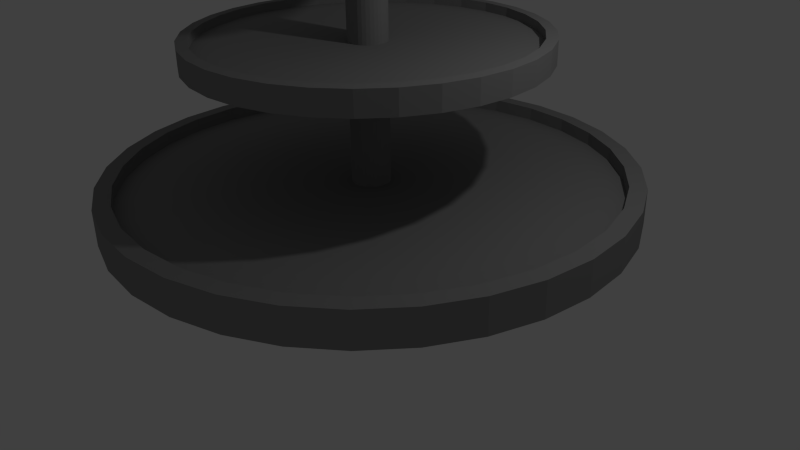 # Source: Fountain_DT_city.blend  (saved by Blender 2.70.0; exported with 4.5.12 LTS)
import bpy
from mathutils import Matrix  # noqa: F401  (used for matrix-valued properties, if any)

bpy.ops.wm.read_factory_settings(use_empty=True)
scene = bpy.context.scene
scene.name = 'Scene'

# ---- collections
col_collection_1 = bpy.data.collections.new('Collection 1'); scene.collection.children.link(col_collection_1)

# ---- materials (node trees are filled in below, after node groups)
mat_fountain = bpy.data.materials.new('fountain')
mat_fountain.alpha_threshold = 0.0
mat_fountain.use_transparent_shadow = False
mat_fountain.diffuse_color = (0.2668, 0.2668, 0.2668, 1.0)
mat_fountain.roughness = 0.5
mat_fountain.line_color = (0.0, 0.0, 0.0, 1.0)

# ---- material node trees

# ---- world
world_world = bpy.data.worlds.new('World'); scene.world = world_world
world_world.color = (0.05088, 0.05088, 0.05088)
world_world.use_sun_shadow = False
world_world.sun_shadow_jitter_overblur = 0.0
world_world.cycles.sampling_method = 'MANUAL'
world_world.cycles.sample_map_resolution = 256

# ---- cameras
cam_camera = bpy.data.cameras.new('Camera')
cam_camera.clip_end = 100.0
cam_camera.lens = 35.0
cam_camera.sensor_width = 32.0
cam_camera.sensor_height = 18.0
cam_camera.ortho_scale = 7.314
cam_camera.dof.focus_distance = 0.0
cam_camera.dof.aperture_fstop = 128.0

# ---- lights
light_lamp = bpy.data.lights.new('Lamp', 'POINT')
light_lamp.transmission_factor = 0.0
light_lamp.cutoff_distance = 30.0
light_lamp.energy = 100.0
light_lamp.shadow_buffer_clip_start = 1.001
light_lamp.shadow_soft_size = 0.1
light_lamp.shadow_maximum_resolution = 0.006
light_lamp.use_absolute_resolution = True
light_lamp.cycles.use_multiple_importance_sampling = False

# ---- meshes
me_cylinder_001 = bpy.data.meshes.new('Cylinder.001')
me_cylinder_001.from_pydata([(0.0, 3.886, -2.615), (0.0, 3.64, -2.078), (0.7582, 3.812, -2.615), (0.71, 3.57, -2.078), (1.487, 3.59, -2.615), (1.393, 3.362, -2.078), (2.159, 3.231, -2.615), (2.022, 3.026, -2.078), (2.748, 2.748, -2.615), (2.574, 2.574, -2.078), (3.231, 2.159, -2.615), (3.026, 2.022, -2.078), (3.59, 1.487, -2.615), (3.362, 1.393, -2.078), (3.812, 0.7582, -2.615), (3.57, 0.71, -2.078), (3.886, 2.934e-07, -2.615), (3.64, 2.748e-07, -2.078), (3.812, -0.7582, -2.615), (3.57, -0.71, -2.078), (3.59, -1.487, -2.615), (3.362, -1.393, -2.078), (3.231, -2.159, -2.615), (3.026, -2.022, -2.078), (2.748, -2.748, -2.615), (2.574, -2.574, -2.078), (2.159, -3.231, -2.615), (2.022, -3.026, -2.078), (1.487, -3.59, -2.615), (1.393, -3.362, -2.078), (0.7582, -3.812, -2.615), (0.71, -3.57, -2.078), (-1.266e-06, -3.886, -2.615), (-1.186e-06, -3.64, -2.078), (-0.7582, -3.812, -2.615), (-0.71, -3.57, -2.078), (-1.487, -3.59, -2.615), (-1.393, -3.362, -2.078), (-2.159, -3.231, -2.615), (-2.022, -3.026, -2.078), (-2.748, -2.748, -2.615), (-2.574, -2.574, -2.078), (-3.231, -2.159, -2.615), (-3.026, -2.022, -2.078), (-3.59, -1.487, -2.615), (-3.362, -1.393, -2.078), (-3.812, -0.7582, -2.615), (-3.57, -0.71, -2.078), (-3.886, 3.753e-06, -2.615), (-3.64, 3.514e-06, -2.078), (-3.812, 0.7582, -2.615), (-3.57, 0.71, -2.078), (-3.59, 1.487, -2.615), (-3.362, 1.393, -2.078), (-3.231, 2.159, -2.615), (-3.026, 2.022, -2.078), (-2.748, 2.748, -2.615), (-2.574, 2.574, -2.078), (-2.159, 3.231, -2.615), (-2.022, 3.026, -2.078), (-1.487, 3.59, -2.615), (-1.393, 3.362, -2.078), (-0.7582, 3.812, -2.615), (-0.71, 3.57, -2.078), (0.0, 3.886, -2.091), (0.7582, 3.812, -2.091), (1.487, 3.59, -2.091), (2.159, 3.231, -2.091), (2.748, 2.748, -2.091), (3.231, 2.159, -2.091), (3.59, 1.487, -2.091), (3.812, 0.7582, -2.091), (3.886, 2.934e-07, -2.091), (3.812, -0.7582, -2.091), (3.59, -1.487, -2.091), (3.231, -2.159, -2.091), (2.748, -2.748, -2.091), (2.159, -3.231, -2.091), (1.487, -3.59, -2.091), (0.7582, -3.812, -2.091), (-1.266e-06, -3.886, -2.091), (-0.7582, -3.812, -2.091), (-1.487, -3.59, -2.091), (-2.159, -3.231, -2.091), (-2.748, -2.748, -2.091), (-3.231, -2.159, -2.091), (-3.59, -1.487, -2.091), (-3.812, -0.7582, -2.091), (-3.886, 3.753e-06, -2.091), (-3.812, 0.7582, -2.091), (-3.59, 1.487, -2.091), (-3.231, 2.159, -2.091), (-2.748, 2.748, -2.091), (-2.159, 3.231, -2.091), (-1.487, 3.59, -2.091), (-0.7582, 3.812, -2.091), (-6.971e-09, 3.64, -2.28), (0.71, 3.57, -2.28), (1.393, 3.362, -2.28), (2.022, 3.026, -2.28), (2.574, 2.574, -2.28), (3.026, 2.022, -2.28), (3.362, 1.393, -2.28), (3.57, 0.71, -2.28), (3.64, 2.748e-07, -2.28), (3.57, -0.71, -2.28), (3.362, -1.393, -2.28), (3.026, -2.022, -2.28), (2.574, -2.574, -2.28), (2.022, -3.026, -2.28), (1.393, -3.362, -2.28), (0.71, -3.57, -2.28), (-1.193e-06, -3.64, -2.28), (-0.71, -3.57, -2.28), (-1.393, -3.362, -2.28), (-2.022, -3.026, -2.28), (-2.574, -2.574, -2.28), (-3.026, -2.022, -2.28), (-3.362, -1.393, -2.28), (-3.57, -0.71, -2.28), (-3.64, 3.514e-06, -2.28), (-3.57, 0.71, -2.28), (-3.362, 1.393, -2.28), (-3.026, 2.022, -2.28), (-2.574, 2.574, -2.28), (-2.022, 3.026, -2.28), (-1.393, 3.362, -2.28), (-0.71, 3.57, -2.28), (0.0003296, 2.096, 0.3483), (0.0003296, 1.964, 0.637), (0.408, 2.056, 0.3483), (0.3821, 1.926, 0.637), (0.8, 1.937, 0.3483), (0.7492, 1.815, 0.637), (1.161, 1.744, 0.3483), (1.088, 1.634, 0.637), (1.478, 1.484, 0.3483), (1.384, 1.391, 0.637), (1.738, 1.168, 0.3483), (1.627, 1.094, 0.637), (1.931, 0.8064, 0.3483), (1.808, 0.7556, 0.637), (2.05, 0.4144, 0.3483), (1.92, 0.3885, 0.637), (2.09, 0.006721, 0.3483), (1.957, 0.006721, 0.637), (2.05, -0.401, 0.3483), (1.92, -0.3751, 0.637), (1.931, -0.793, 0.3483), (1.808, -0.7422, 0.637), (1.738, -1.154, 0.3483), (1.627, -1.081, 0.637), (1.478, -1.471, 0.3483), (1.384, -1.377, 0.637), (1.161, -1.731, 0.3483), (1.088, -1.62, 0.637), (0.8, -1.924, 0.3483), (0.7492, -1.801, 0.637), (0.408, -2.043, 0.3483), (0.3821, -1.913, 0.637), (0.0003289, -2.083, 0.3483), (0.0003289, -1.95, 0.637), (-0.4073, -2.043, 0.3483), (-0.3815, -1.913, 0.637), (-0.7993, -1.924, 0.3483), (-0.7486, -1.801, 0.637), (-1.161, -1.731, 0.3483), (-1.087, -1.62, 0.637), (-1.477, -1.471, 0.3483), (-1.383, -1.377, 0.637), (-1.737, -1.154, 0.3483), (-1.627, -1.081, 0.637), (-1.93, -0.793, 0.3483), (-1.808, -0.7422, 0.637), (-2.049, -0.4009, 0.3483), (-1.919, -0.3751, 0.637), (-2.089, 0.006722, 0.3483), (-1.957, 0.006722, 0.637), (-2.049, 0.4144, 0.3483), (-1.919, 0.3885, 0.637), (-1.93, 0.8064, 0.3483), (-1.808, 0.7556, 0.637), (-1.737, 1.168, 0.3483), (-1.627, 1.094, 0.637), (-1.477, 1.484, 0.3483), (-1.383, 1.391, 0.637), (-1.161, 1.744, 0.3483), (-1.087, 1.634, 0.637), (-0.7993, 1.937, 0.3483), (-0.7486, 1.815, 0.637), (-0.4073, 2.056, 0.3483), (-0.3815, 1.926, 0.637), (0.0003296, 2.096, 0.6296), (0.408, 2.056, 0.6296), (0.8, 1.937, 0.6296), (1.161, 1.744, 0.6296), (1.478, 1.484, 0.6296), (1.738, 1.168, 0.6296), (1.931, 0.8064, 0.6296), (2.05, 0.4144, 0.6296), (2.09, 0.006721, 0.6296), (2.05, -0.401, 0.6296), (1.931, -0.793, 0.6296), (1.738, -1.154, 0.6296), (1.478, -1.471, 0.6296), (1.161, -1.731, 0.6296), (0.8, -1.924, 0.6296), (0.408, -2.043, 0.6296), (0.0003289, -2.083, 0.6296), (-0.4073, -2.043, 0.6296), (-0.7993, -1.924, 0.6296), (-1.161, -1.731, 0.6296), (-1.477, -1.471, 0.6296), (-1.737, -1.154, 0.6296), (-1.93, -0.793, 0.6296), (-2.049, -0.4009, 0.6296), (-2.089, 0.006722, 0.6296), (-2.049, 0.4144, 0.6296), (-1.93, 0.8064, 0.6296), (-1.737, 1.168, 0.6296), (-1.477, 1.484, 0.6296), (-1.161, 1.744, 0.6296), (-0.7993, 1.937, 0.6296), (-0.4073, 2.056, 0.6296), (0.0003296, 1.964, 0.5283), (0.3821, 1.926, 0.5283), (0.7492, 1.815, 0.5283), (1.088, 1.634, 0.5283), (1.384, 1.391, 0.5283), (1.627, 1.094, 0.5283), (1.808, 0.7556, 0.5283), (1.92, 0.3885, 0.5283), (1.957, 0.006721, 0.5283), (1.92, -0.3751, 0.5283), (1.808, -0.7422, 0.5283), (1.627, -1.081, 0.5283), (1.384, -1.377, 0.5283), (1.088, -1.62, 0.5283), (0.7492, -1.801, 0.5283), (0.3821, -1.913, 0.5283), (0.0003289, -1.95, 0.5283), (-0.3815, -1.913, 0.5283), (-0.7486, -1.801, 0.5283), (-1.087, -1.62, 0.5283), (-1.383, -1.377, 0.5283), (-1.627, -1.081, 0.5283), (-1.808, -0.7422, 0.5283), (-1.919, -0.3751, 0.5283), (-1.957, 0.006722, 0.5283), (-1.919, 0.3885, 0.5283), (-1.808, 0.7556, 0.5283), (-1.627, 1.094, 0.5283), (-1.383, 1.391, 0.5283), (-1.087, 1.634, 0.5283), (-0.7486, 1.815, 0.5283), (-0.3815, 1.926, 0.5283), (0.0, 5.917, -5.917), (0.0, 5.541, -5.1), (1.154, 5.803, -5.917), (1.081, 5.435, -5.1), (2.264, 5.466, -5.917), (2.121, 5.119, -5.1), (3.287, 4.92, -5.917), (3.079, 4.607, -5.1), (4.184, 4.184, -5.917), (3.918, 3.918, -5.1), (4.92, 3.287, -5.917), (4.607, 3.079, -5.1), (5.466, 2.264, -5.917), (5.119, 2.121, -5.1), (5.803, 1.154, -5.917), (5.435, 1.081, -5.1), (5.917, 4.467e-07, -5.917), (5.541, 4.183e-07, -5.1), (5.803, -1.154, -5.917), (5.435, -1.081, -5.1), (5.466, -2.264, -5.917), (5.119, -2.121, -5.1), (4.92, -3.287, -5.917), (4.607, -3.079, -5.1), (4.184, -4.184, -5.917), (3.918, -3.918, -5.1), (3.287, -4.92, -5.917), (3.079, -4.607, -5.1), (2.264, -5.466, -5.917), (2.121, -5.119, -5.1), (1.154, -5.803, -5.917), (1.081, -5.435, -5.1), (-1.928e-06, -5.917, -5.917), (-1.806e-06, -5.541, -5.1), (-1.154, -5.803, -5.917), (-1.081, -5.435, -5.1), (-2.264, -5.466, -5.917), (-2.121, -5.119, -5.1), (-3.287, -4.92, -5.917), (-3.079, -4.607, -5.1), (-4.184, -4.184, -5.917), (-3.918, -3.918, -5.1), (-4.92, -3.287, -5.917), (-4.607, -3.079, -5.1), (-5.466, -2.264, -5.917), (-5.119, -2.121, -5.1), (-5.803, -1.154, -5.917), (-5.435, -1.081, -5.1), (-5.917, 5.713e-06, -5.917), (-5.541, 5.351e-06, -5.1), (-5.803, 1.154, -5.917), (-5.435, 1.081, -5.1), (-5.466, 2.264, -5.917), (-5.119, 2.121, -5.1), (-4.92, 3.287, -5.917), (-4.607, 3.079, -5.1), (-4.184, 4.184, -5.917), (-3.918, 3.918, -5.1), (-3.287, 4.92, -5.917), (-3.079, 4.607, -5.1), (-2.264, 5.466, -5.917), (-2.121, 5.119, -5.1), (-1.154, 5.803, -5.917), (-1.081, 5.435, -5.1), (0.0, 5.917, -5.12), (1.154, 5.803, -5.12), (2.264, 5.466, -5.12), (3.287, 4.92, -5.12), (4.184, 4.184, -5.12), (4.92, 3.287, -5.12), (5.466, 2.264, -5.12), (5.803, 1.154, -5.12), (5.917, 4.467e-07, -5.12), (5.803, -1.154, -5.12), (5.466, -2.264, -5.12), (4.92, -3.287, -5.12), (4.184, -4.184, -5.12), (3.287, -4.92, -5.12), (2.264, -5.466, -5.12), (1.154, -5.803, -5.12), (-1.928e-06, -5.917, -5.12), (-1.154, -5.803, -5.12), (-2.264, -5.466, -5.12), (-3.287, -4.92, -5.12), (-4.184, -4.184, -5.12), (-4.92, -3.287, -5.12), (-5.466, -2.264, -5.12), (-5.803, -1.154, -5.12), (-5.917, 5.713e-06, -5.12), (-5.803, 1.154, -5.12), (-5.466, 2.264, -5.12), (-4.92, 3.287, -5.12), (-4.184, 4.184, -5.12), (-3.287, 4.92, -5.12), (-2.264, 5.466, -5.12), (-1.154, 5.803, -5.12), (-1.061e-08, 5.541, -5.407), (1.081, 5.435, -5.407), (2.121, 5.119, -5.407), (3.079, 4.607, -5.407), (3.918, 3.918, -5.407), (4.607, 3.079, -5.407), (5.119, 2.121, -5.407), (5.435, 1.081, -5.407), (5.541, 4.183e-07, -5.407), (5.435, -1.081, -5.407), (5.119, -2.121, -5.407), (4.607, -3.079, -5.407), (3.918, -3.918, -5.407), (3.079, -4.607, -5.407), (2.121, -5.119, -5.407), (1.081, -5.435, -5.407), (-1.816e-06, -5.541, -5.407), (-1.081, -5.435, -5.407), (-2.121, -5.119, -5.407), (-3.079, -4.607, -5.407), (-3.918, -3.918, -5.407), (-4.607, -3.079, -5.407), (-5.119, -2.121, -5.407), (-5.435, -1.081, -5.407), (-5.541, 5.351e-06, -5.407), (-5.435, 1.081, -5.407), (-5.119, 2.121, -5.407), (-4.607, 3.079, -5.407), (-3.918, 3.918, -5.407), (-3.079, 4.607, -5.407), (-2.121, 5.119, -5.407), (-1.081, 5.435, -5.407), (0.0, 0.6894, 2.519), (0.1345, 0.6762, 2.519), (0.2638, 0.6369, 2.519), (0.383, 0.5732, 2.519), (0.4875, 0.4875, 2.519), (0.5732, 0.383, 2.519), (0.6369, 0.2638, 2.519), (0.6762, 0.1345, 2.519), (0.6894, 5.205e-08, 2.519), (0.0, 0.0, 3.898), (0.6762, -0.1345, 2.519), (0.6369, -0.2638, 2.519), (0.5732, -0.383, 2.519), (0.4875, -0.4875, 2.519), (0.383, -0.5732, 2.519), (0.2638, -0.6369, 2.519), (0.1345, -0.6762, 2.519), (-2.246e-07, -0.6894, 2.519), (-0.1345, -0.6762, 2.519), (-0.2638, -0.6369, 2.519), (-0.383, -0.5732, 2.519), (-0.4875, -0.4875, 2.519), (-0.5732, -0.383, 2.519), (-0.6369, -0.2638, 2.519), (-0.6762, -0.1345, 2.519), (-0.6894, 6.657e-07, 2.519), (-0.6762, 0.1345, 2.519), (-0.6369, 0.2638, 2.519), (-0.5732, 0.383, 2.519), (-0.4875, 0.4875, 2.519), (-0.383, 0.5732, 2.519), (-0.2638, 0.6369, 2.519), (-0.1345, 0.6762, 2.519), (-0.1566, 0.0, 3.237), (-0.3072, 0.0, 3.191), (-0.446, 0.0, 3.117), (-0.5677, 0.0, 3.017), (-0.6675, 0.0, 2.895), (-0.7417, 0.0, 2.757), (-0.7874, 0.0, 2.606), (-0.8028, 0.0, 2.449), (-0.7874, 0.0, 2.293), (-0.7417, 0.0, 2.142), (-0.6675, 0.0, 2.003), (-0.5677, 0.0, 1.882), (-0.446, 0.0, 1.782), (-0.3072, 0.0, 1.708), (-0.1566, 0.0, 1.662), (-0.1536, 0.03056, 3.237), (-0.3013, 0.05994, 3.191), (-0.4374, 0.08701, 3.117), (-0.5568, 0.1107, 3.017), (-0.6547, 0.1302, 2.895), (-0.7275, 0.1447, 2.757), (-0.7723, 0.1536, 2.606), (-0.7874, 0.1566, 2.449), (-0.7723, 0.1536, 2.293), (-0.7275, 0.1447, 2.142), (-0.6547, 0.1302, 2.003), (-0.5568, 0.1107, 1.882), (-0.4374, 0.08701, 1.782), (-0.3013, 0.05994, 1.708), (-0.1536, 0.03056, 1.662), (-0.1447, 0.05994, 3.237), (-0.2838, 0.1176, 3.191), (-0.4121, 0.1707, 3.117), (-0.5245, 0.2172, 3.017), (-0.6167, 0.2554, 2.895), (-0.6852, 0.2838, 2.757), (-0.7275, 0.3013, 2.606), (-0.7417, 0.3072, 2.449), (-0.7275, 0.3013, 2.293), (-0.6852, 0.2838, 2.142), (-0.6167, 0.2554, 2.003), (-0.5245, 0.2172, 1.882), (-0.4121, 0.1707, 1.782), (-0.2838, 0.1176, 1.708), (-0.1447, 0.05994, 1.662), (-0.1302, 0.08701, 3.237), (-0.2554, 0.1707, 3.191), (-0.3709, 0.2478, 3.117), (-0.472, 0.3154, 3.017), (-0.555, 0.3709, 2.895), (-0.6167, 0.4121, 2.757), (-0.6547, 0.4374, 2.606), (-0.6675, 0.446, 2.449), (-0.6547, 0.4374, 2.293), (-0.6167, 0.4121, 2.142), (-0.555, 0.3709, 2.003), (-0.472, 0.3154, 1.882), (-0.3709, 0.2478, 1.782), (-0.2554, 0.1707, 1.708), (-0.1302, 0.08701, 1.662), (-0.1107, 0.1107, 3.237), (-0.2172, 0.2172, 3.191), (-0.3154, 0.3154, 3.117), (-0.4014, 0.4014, 3.017), (-0.472, 0.472, 2.895), (-0.5245, 0.5245, 2.757), (-0.5568, 0.5568, 2.606), (-0.5677, 0.5677, 2.449), (-0.5568, 0.5568, 2.293), (-0.5245, 0.5245, 2.142), (-0.472, 0.472, 2.003), (-0.4014, 0.4014, 1.882), (-0.3154, 0.3154, 1.782), (-0.2172, 0.2172, 1.708), (-0.1107, 0.1107, 1.662), (-0.08701, 0.1302, 3.237), (-0.1707, 0.2554, 3.191), (-0.2478, 0.3709, 3.117), (-0.3154, 0.472, 3.017), (-0.3709, 0.555, 2.895), (-0.4121, 0.6167, 2.757), (-0.4374, 0.6547, 2.606), (-0.446, 0.6675, 2.449), (-0.4374, 0.6547, 2.293), (-0.4121, 0.6167, 2.142), (-0.3709, 0.555, 2.003), (-0.3154, 0.472, 1.882), (-0.2478, 0.3709, 1.782), (-0.1707, 0.2554, 1.708), (-0.08701, 0.1302, 1.662), (-0.05994, 0.1447, 3.237), (-0.1176, 0.2838, 3.191), (-0.1707, 0.4121, 3.117), (-0.2172, 0.5245, 3.017), (-0.2554, 0.6167, 2.895), (-0.2838, 0.6852, 2.757), (-0.3013, 0.7275, 2.606), (-0.3072, 0.7417, 2.449), (-0.3013, 0.7275, 2.293), (-0.2838, 0.6852, 2.142), (-0.2554, 0.6167, 2.003), (-0.2172, 0.5245, 1.882), (-0.1707, 0.4121, 1.782), (-0.1176, 0.2838, 1.708), (-0.05994, 0.1447, 1.662), (-0.03056, 0.1536, 3.237), (-0.05994, 0.3013, 3.191), (-0.08701, 0.4374, 3.117), (-0.1107, 0.5568, 3.017), (-0.1302, 0.6547, 2.895), (-0.1447, 0.7275, 2.757), (-0.1536, 0.7723, 2.606), (-0.1566, 0.7874, 2.449), (-0.1536, 0.7723, 2.293), (-0.1447, 0.7275, 2.142), (-0.1302, 0.6547, 2.003), (-0.1107, 0.5568, 1.882), (-0.08701, 0.4374, 1.782), (-0.05994, 0.3013, 1.708), (-0.03056, 0.1536, 1.662), (2.685e-07, 0.1566, 3.237), (2.979e-07, 0.3072, 3.191), (3.271e-07, 0.446, 3.117), (2.883e-07, 0.5677, 3.017), (3.336e-07, 0.6675, 2.895), (2.946e-07, 0.7417, 2.757), (3.45e-07, 0.7874, 2.606), (3.224e-07, 0.8028, 2.449), (2.981e-07, 0.7874, 2.293), (2.594e-07, 0.7417, 2.142), (3.336e-07, 0.6675, 2.003), (2.883e-07, 0.5677, 1.882), (3.237e-07, 0.446, 1.782), (2.641e-07, 0.3072, 1.708), (2.687e-07, 0.1566, 1.662), (0.03056, 0.1536, 3.237), (0.05994, 0.3013, 3.191), (0.08701, 0.4374, 3.117), (0.1107, 0.5568, 3.017), (0.1302, 0.6547, 2.895), (0.1447, 0.7275, 2.757), (0.1536, 0.7723, 2.606), (0.1566, 0.7874, 2.449), (0.1536, 0.7723, 2.293), (0.1447, 0.7275, 2.142), (0.1302, 0.6547, 2.003), (0.1107, 0.5568, 1.882), (0.08701, 0.4374, 1.782), (0.05994, 0.3013, 1.708), (0.03056, 0.1536, 1.662), (0.05994, 0.1447, 3.237), (0.1176, 0.2838, 3.191), (0.1707, 0.4121, 3.117), (0.2172, 0.5245, 3.017), (0.2554, 0.6167, 2.895), (0.2838, 0.6852, 2.757), (0.3013, 0.7275, 2.606), (0.3072, 0.7417, 2.449), (0.3013, 0.7275, 2.293), (0.2838, 0.6852, 2.142), (0.2554, 0.6167, 2.003), (0.2172, 0.5245, 1.882), (0.1707, 0.4121, 1.782), (0.1176, 0.2838, 1.708), (0.05994, 0.1447, 1.662), (0.08701, 0.1302, 3.237), (0.1707, 0.2554, 3.191), (0.2478, 0.3709, 3.117), (0.3154, 0.472, 3.017), (0.3709, 0.555, 2.895), (0.4121, 0.6167, 2.757), (0.4374, 0.6547, 2.606), (0.446, 0.6675, 2.449), (0.4374, 0.6547, 2.293), (0.4121, 0.6167, 2.142), (0.3709, 0.555, 2.003), (0.3154, 0.472, 1.882), (0.2478, 0.3709, 1.782), (0.1707, 0.2554, 1.708), (0.08701, 0.1302, 1.662), (0.1107, 0.1107, 3.237), (0.2172, 0.2172, 3.191), (0.3154, 0.3154, 3.117), (0.4014, 0.4014, 3.017), (0.472, 0.472, 2.895), (0.5245, 0.5245, 2.757), (0.5568, 0.5568, 2.606), (0.5677, 0.5677, 2.449), (0.5568, 0.5568, 2.293), (0.5245, 0.5245, 2.142), (0.472, 0.472, 2.003), (0.4014, 0.4014, 1.882), (0.3154, 0.3154, 1.782), (0.2172, 0.2172, 1.708), (0.1107, 0.1107, 1.662), (0.1302, 0.08701, 3.237), (0.2554, 0.1707, 3.191), (0.3709, 0.2478, 3.117), (0.472, 0.3154, 3.017), (0.555, 0.3709, 2.895), (0.6167, 0.4121, 2.757), (0.6547, 0.4374, 2.606), (0.6675, 0.446, 2.449), (0.6547, 0.4374, 2.293), (0.6167, 0.4121, 2.142), (0.555, 0.3709, 2.003), (0.472, 0.3154, 1.882), (0.3709, 0.2478, 1.782), (0.2554, 0.1707, 1.708), (0.1302, 0.08701, 1.662), (0.1447, 0.05994, 3.237), (0.2838, 0.1176, 3.191), (0.4121, 0.1707, 3.117), (0.5245, 0.2172, 3.017), (0.6167, 0.2554, 2.895), (0.6852, 0.2838, 2.757), (0.7275, 0.3013, 2.606), (0.7417, 0.3072, 2.449), (0.7275, 0.3013, 2.293), (0.6852, 0.2838, 2.142), (0.6167, 0.2554, 2.003), (0.5245, 0.2172, 1.882), (0.4121, 0.1707, 1.782), (0.2838, 0.1176, 1.708), (0.1447, 0.05994, 1.662), (0.1536, 0.03056, 3.237), (0.3013, 0.05994, 3.191), (0.4374, 0.08701, 3.117), (0.5568, 0.1107, 3.017), (0.6547, 0.1302, 2.895), (0.7275, 0.1447, 2.757), (0.7723, 0.1536, 2.606), (0.7874, 0.1566, 2.449), (0.7723, 0.1536, 2.293), (0.7275, 0.1447, 2.142), (0.6547, 0.1302, 2.003), (0.5568, 0.1107, 1.882), (0.4374, 0.08701, 1.782), (0.3013, 0.05994, 1.708), (0.1536, 0.03056, 1.662), (0.1566, -1.454e-08, 3.237), (0.3072, -5.754e-08, 3.191), (0.446, -9.273e-08, 3.117), (0.5677, -8.323e-08, 3.017), (0.6675, -1.168e-07, 2.895), (0.7417, -5.189e-08, 2.757), (0.7874, -1.071e-07, 2.606), (0.8028, -9.626e-08, 2.449), (0.7874, -9.062e-08, 2.293), (0.7417, -3.082e-08, 2.142), (0.6675, -1.168e-07, 2.003), (0.5677, -8.323e-08, 1.882), (0.446, -9.273e-08, 1.782), (0.3072, -3.42e-08, 1.708), (0.1566, -1.18e-08, 1.662), (0.1536, -0.03056, 3.237), (0.3013, -0.05994, 3.191), (0.4374, -0.08701, 3.117), (0.5568, -0.1107, 3.017), (0.6547, -0.1302, 2.895), (0.7275, -0.1447, 2.757), (0.7723, -0.1536, 2.606), (0.7874, -0.1566, 2.449), (0.7723, -0.1536, 2.293), (0.7275, -0.1447, 2.142), (0.6547, -0.1302, 2.003), (0.5568, -0.1107, 1.882), (0.4374, -0.08701, 1.782), (0.3013, -0.05994, 1.708), (0.1536, -0.03056, 1.662), (0.1447, -0.05994, 3.237), (0.2838, -0.1176, 3.191), (0.4121, -0.1707, 3.117), (0.5245, -0.2172, 3.017), (0.6167, -0.2554, 2.895), (0.6852, -0.2838, 2.757), (0.7275, -0.3013, 2.606), (0.7417, -0.3072, 2.449), (0.7275, -0.3013, 2.293), (0.6852, -0.2838, 2.142), (0.6167, -0.2554, 2.003), (0.5245, -0.2172, 1.882), (0.4121, -0.1707, 1.782), (0.2838, -0.1176, 1.708), (0.1447, -0.05994, 1.662), (0.1302, -0.08701, 3.237), (0.2554, -0.1707, 3.191), (0.3709, -0.2478, 3.117), (0.472, -0.3154, 3.017), (0.555, -0.3709, 2.895), (0.6167, -0.4121, 2.757), (0.6547, -0.4374, 2.606), (0.6675, -0.446, 2.449), (0.6547, -0.4374, 2.293), (0.6167, -0.4121, 2.142), (0.555, -0.3709, 2.003), (0.472, -0.3154, 1.882), (0.3709, -0.2478, 1.782), (0.2554, -0.1707, 1.708), (0.1302, -0.08701, 1.662), (0.1107, -0.1107, 3.237), (0.2172, -0.2172, 3.191), (0.3154, -0.3154, 3.117), (0.4014, -0.4014, 3.017), (0.472, -0.472, 2.895), (0.5245, -0.5245, 2.757), (0.5568, -0.5568, 2.606), (0.5677, -0.5677, 2.449), (0.5568, -0.5568, 2.293), (0.5245, -0.5245, 2.142), (0.472, -0.472, 2.003), (0.4014, -0.4014, 1.882), (0.3154, -0.3154, 1.782), (0.2172, -0.2172, 1.708), (0.1107, -0.1107, 1.662), (0.08701, -0.1302, 3.237), (0.1707, -0.2554, 3.191), (0.2478, -0.3709, 3.117), (0.3154, -0.472, 3.017), (0.3709, -0.555, 2.895), (0.4121, -0.6167, 2.757), (0.4374, -0.6547, 2.606), (0.446, -0.6675, 2.449), (0.4374, -0.6547, 2.293), (0.4121, -0.6167, 2.142), (0.3709, -0.555, 2.003), (0.3154, -0.472, 1.882), (0.2478, -0.3709, 1.782), (0.1707, -0.2554, 1.708), (0.08701, -0.1302, 1.662), (2.616e-07, 0.0, 1.646), (0.05994, -0.1447, 3.237), (0.1176, -0.2838, 3.191), (0.1707, -0.4121, 3.117), (0.2172, -0.5245, 3.017), (0.2554, -0.6167, 2.895), (0.2838, -0.6852, 2.757), (0.3013, -0.7275, 2.606), (0.3072, -0.7417, 2.449), (0.3013, -0.7275, 2.293), (0.2838, -0.6852, 2.142), (0.2554, -0.6167, 2.003), (0.2172, -0.5245, 1.882), (0.1707, -0.4121, 1.782), (0.1176, -0.2838, 1.708), (0.05994, -0.1447, 1.662), (0.03056, -0.1536, 3.237), (0.05994, -0.3013, 3.191), (0.08701, -0.4374, 3.117), (0.1107, -0.5568, 3.017), (0.1302, -0.6547, 2.895), (0.1447, -0.7275, 2.757), (0.1536, -0.7723, 2.606), (0.1566, -0.7874, 2.449), (0.1536, -0.7723, 2.293), (0.1447, -0.7275, 2.142), (0.1302, -0.6547, 2.003), (0.1107, -0.5568, 1.882), (0.08701, -0.4374, 1.782), (0.05994, -0.3013, 1.708), (0.03056, -0.1536, 1.662), (2.364e-07, -0.1566, 3.237), (1.711e-07, -0.3072, 3.191), (1.323e-07, -0.446, 3.117), (1.501e-07, -0.5677, 3.017), (1.166e-07, -0.6675, 2.895), (1.204e-07, -0.7417, 2.757), (1.59e-07, -0.7874, 2.606), (9.014e-08, -0.8028, 2.449), (6.752e-08, -0.7874, 2.293), (2.188e-07, -0.7417, 2.142), (1.166e-07, -0.6675, 2.003), (1.501e-07, -0.5677, 1.882), (1.323e-07, -0.446, 1.782), (2.05e-07, -0.3072, 1.708), (2.369e-07, -0.1566, 1.662), (-0.03056, -0.1536, 3.237), (-0.05994, -0.3013, 3.191), (-0.08701, -0.4374, 3.117), (-0.1107, -0.5568, 3.017), (-0.1302, -0.6547, 2.895), (-0.1447, -0.7275, 2.757), (-0.1536, -0.7723, 2.606), (-0.1566, -0.7874, 2.449), (-0.1536, -0.7723, 2.293), (-0.1447, -0.7275, 2.142), (-0.1302, -0.6547, 2.003), (-0.1107, -0.5568, 1.882), (-0.08701, -0.4374, 1.782), (-0.05994, -0.3013, 1.708), (-0.03056, -0.1536, 1.662), (-0.05994, -0.1447, 3.237), (-0.1176, -0.2838, 3.191), (-0.1707, -0.4121, 3.117), (-0.2172, -0.5245, 3.017), (-0.2554, -0.6167, 2.895), (-0.2838, -0.6852, 2.757), (-0.3013, -0.7275, 2.606), (-0.3072, -0.7417, 2.449), (-0.3013, -0.7275, 2.293), (-0.2838, -0.6852, 2.142), (-0.2554, -0.6167, 2.003), (-0.2172, -0.5245, 1.882), (-0.1707, -0.4121, 1.782), (-0.1176, -0.2838, 1.708), (-0.05994, -0.1447, 1.662), (-0.08701, -0.1302, 3.237), (-0.1707, -0.2554, 3.191), (-0.2478, -0.3709, 3.117), (-0.3154, -0.472, 3.017), (-0.3709, -0.555, 2.895), (-0.4121, -0.6167, 2.757), (-0.4374, -0.6547, 2.606), (-0.446, -0.6675, 2.449), (-0.4374, -0.6547, 2.293), (-0.4121, -0.6167, 2.142), (-0.3709, -0.555, 2.003), (-0.3154, -0.472, 1.882), (-0.2478, -0.3709, 1.782), (-0.1707, -0.2554, 1.708), (-0.08701, -0.1302, 1.662), (-0.1107, -0.1107, 3.237), (-0.2172, -0.2172, 3.191), (-0.3154, -0.3154, 3.117), (-0.4014, -0.4014, 3.017), (-0.472, -0.472, 2.895), (-0.5245, -0.5245, 2.757), (-0.5568, -0.5568, 2.606), (-0.5677, -0.5677, 2.449), (-0.5568, -0.5568, 2.293), (-0.5245, -0.5245, 2.142), (-0.472, -0.472, 2.003), (-0.4014, -0.4014, 1.882), (-0.3154, -0.3154, 1.782), (-0.2172, -0.2172, 1.708), (-0.1107, -0.1107, 1.662), (-0.1302, -0.08701, 3.237), (-0.2554, -0.1707, 3.191), (-0.3709, -0.2478, 3.117), (-0.472, -0.3154, 3.017), (-0.555, -0.3709, 2.895), (-0.6167, -0.4121, 2.757), (-0.6547, -0.4374, 2.606), (-0.6675, -0.446, 2.449), (-0.6547, -0.4374, 2.293), (-0.6167, -0.4121, 2.142), (-0.555, -0.3709, 2.003), (-0.472, -0.3154, 1.882), (-0.3709, -0.2478, 1.782), (-0.2554, -0.1707, 1.708), (-0.1302, -0.08701, 1.662), (1.991e-08, -1.001e-07, 3.252), (-0.1447, -0.05994, 3.237), (-0.2838, -0.1176, 3.191), (-0.4121, -0.1707, 3.117), (-0.5245, -0.2172, 3.017), (-0.6167, -0.2554, 2.895), (-0.6852, -0.2838, 2.757), (-0.7275, -0.3013, 2.606), (-0.7417, -0.3072, 2.449), (-0.7275, -0.3013, 2.293), (-0.6852, -0.2838, 2.142), (-0.6167, -0.2554, 2.003), (-0.5245, -0.2172, 1.882), (-0.4121, -0.1707, 1.782), (-0.2838, -0.1176, 1.708), (-0.1447, -0.05994, 1.662), (-0.1536, -0.03056, 3.237), (-0.3013, -0.05994, 3.191), (-0.4374, -0.08701, 3.117), (-0.5568, -0.1107, 3.017), (-0.6547, -0.1302, 2.895), (-0.7275, -0.1447, 2.757), (-0.7723, -0.1536, 2.606), (-0.7874, -0.1566, 2.449), (-0.7723, -0.1536, 2.293), (-0.7275, -0.1447, 2.142), (-0.6547, -0.1302, 2.003), (-0.5568, -0.1107, 1.882), (-0.4374, -0.08701, 1.782), (-0.3013, -0.05994, 1.708), (-0.1536, -0.03056, 1.662), (0.0, 0.4356, -5.877), (0.0, 0.4356, 2.314), (0.08499, 0.4273, -5.877), (0.08499, 0.4273, 2.314), (0.1667, 0.4025, -5.877), (0.1667, 0.4025, 2.314), (0.242, 0.3622, -5.877), (0.242, 0.3622, 2.314), (0.308, 0.308, -5.877), (0.308, 0.308, 2.314), (0.3622, 0.242, -5.877), (0.3622, 0.242, 2.314), (0.4025, 0.1667, -5.877), (0.4025, 0.1667, 2.314), (0.4273, 0.08499, -5.877), (0.4273, 0.08499, 2.314), (0.4356, 3.289e-08, -5.877), (0.4356, 3.289e-08, 2.314), (0.4273, -0.08499, -5.877), (0.4273, -0.08499, 2.314), (0.4025, -0.1667, -5.877), (0.4025, -0.1667, 2.314), (0.3622, -0.242, -5.877), (0.3622, -0.242, 2.314), (0.308, -0.308, -5.877), (0.308, -0.308, 2.314), (0.242, -0.3622, -5.877), (0.242, -0.3622, 2.314), (0.1667, -0.4025, -5.877), (0.1667, -0.4025, 2.314), (0.08499, -0.4273, -5.877), (0.08499, -0.4273, 2.314), (-1.42e-07, -0.4356, -5.877), (-1.42e-07, -0.4356, 2.314), (-0.08499, -0.4273, -5.877), (-0.08499, -0.4273, 2.314), (-0.1667, -0.4025, -5.877), (-0.1667, -0.4025, 2.314), (-0.242, -0.3622, -5.877), (-0.242, -0.3622, 2.314), (-0.308, -0.308, -5.877), (-0.308, -0.308, 2.314), (-0.3622, -0.242, -5.877), (-0.3622, -0.242, 2.314), (-0.4025, -0.1667, -5.877), (-0.4025, -0.1667, 2.314), (-0.4273, -0.08499, -5.877), (-0.4273, -0.08499, 2.314), (-0.4356, 4.207e-07, -5.877), (-0.4356, 4.207e-07, 2.314), (-0.4273, 0.08499, -5.877), (-0.4273, 0.08499, 2.314), (-0.4025, 0.1667, -5.877), (-0.4025, 0.1667, 2.314), (-0.3622, 0.242, -5.877), (-0.3622, 0.242, 2.314), (-0.308, 0.308, -5.877), (-0.308, 0.308, 2.314), (-0.242, 0.3622, -5.877), (-0.242, 0.3622, 2.314), (-0.1667, 0.4025, -5.877), (-0.1667, 0.4025, 2.314), (-0.08499, 0.4273, -5.877), (-0.08499, 0.4273, 2.314)], [], [(64, 1, 3, 65), (65, 3, 5, 66), (66, 5, 7, 67), (67, 7, 9, 68), (68, 9, 11, 69), (69, 11, 13, 70), (70, 13, 15, 71), (71, 15, 17, 72), (72, 17, 19, 73), (73, 19, 21, 74), (74, 21, 23, 75), (75, 23, 25, 76), (76, 25, 27, 77), (77, 27, 29, 78), (78, 29, 31, 79), (79, 31, 33, 80), (80, 33, 35, 81), (81, 35, 37, 82), (82, 37, 39, 83), (83, 39, 41, 84), (84, 41, 43, 85), (85, 43, 45, 86), (86, 45, 47, 87), (87, 47, 49, 88), (88, 49, 51, 89), (89, 51, 53, 90), (90, 53, 55, 91), (91, 55, 57, 92), (92, 57, 59, 93), (93, 59, 61, 94), (11, 9, 100, 101), (95, 63, 1, 64), (94, 61, 63, 95), (0, 2, 4, 6, 8, 10, 12, 14, 16, 18, 20, 22, 24, 26, 28, 30, 32, 34, 36, 38, 40, 42, 44, 46, 48, 50, 52, 54, 56, 58, 60, 62), (0, 64, 65, 2), (2, 65, 66, 4), (4, 66, 67, 6), (6, 67, 68, 8), (8, 68, 69, 10), (10, 69, 70, 12), (12, 70, 71, 14), (14, 71, 72, 16), (16, 72, 73, 18), (18, 73, 74, 20), (20, 74, 75, 22), (22, 75, 76, 24), (24, 76, 77, 26), (26, 77, 78, 28), (28, 78, 79, 30), (30, 79, 80, 32), (32, 80, 81, 34), (34, 81, 82, 36), (36, 82, 83, 38), (38, 83, 84, 40), (40, 84, 85, 42), (42, 85, 86, 44), (44, 86, 87, 46), (46, 87, 88, 48), (48, 88, 89, 50), (50, 89, 90, 52), (52, 90, 91, 54), (54, 91, 92, 56), (56, 92, 93, 58), (58, 93, 94, 60), (62, 95, 64, 0), (60, 94, 95, 62), (97, 96, 127, 126, 125, 124, 123, 122, 121, 120, 119, 118, 117, 116, 115, 114, 113, 112, 111, 110, 109, 108, 107, 106, 105, 104, 103, 102, 101, 100, 99, 98), (9, 7, 99, 100), (7, 5, 98, 99), (5, 3, 97, 98), (1, 63, 127, 96), (63, 61, 126, 127), (61, 59, 125, 126), (59, 57, 124, 125), (57, 55, 123, 124), (55, 53, 122, 123), (53, 51, 121, 122), (51, 49, 120, 121), (49, 47, 119, 120), (47, 45, 118, 119), (3, 1, 96, 97), (45, 43, 117, 118), (43, 41, 116, 117), (41, 39, 115, 116), (39, 37, 114, 115), (37, 35, 113, 114), (35, 33, 112, 113), (33, 31, 111, 112), (31, 29, 110, 111), (29, 27, 109, 110), (27, 25, 108, 109), (25, 23, 107, 108), (23, 21, 106, 107), (21, 19, 105, 106), (19, 17, 104, 105), (17, 15, 103, 104), (15, 13, 102, 103), (13, 11, 101, 102), (192, 129, 131, 193), (193, 131, 133, 194), (194, 133, 135, 195), (195, 135, 137, 196), (196, 137, 139, 197), (197, 139, 141, 198), (198, 141, 143, 199), (199, 143, 145, 200), (200, 145, 147, 201), (201, 147, 149, 202), (202, 149, 151, 203), (203, 151, 153, 204), (204, 153, 155, 205), (205, 155, 157, 206), (206, 157, 159, 207), (207, 159, 161, 208), (208, 161, 163, 209), (209, 163, 165, 210), (210, 165, 167, 211), (211, 167, 169, 212), (212, 169, 171, 213), (213, 171, 173, 214), (214, 173, 175, 215), (215, 175, 177, 216), (216, 177, 179, 217), (217, 179, 181, 218), (218, 181, 183, 219), (219, 183, 185, 220), (220, 185, 187, 221), (221, 187, 189, 222), (139, 137, 228, 229), (223, 191, 129, 192), (222, 189, 191, 223), (128, 130, 132, 134, 136, 138, 140, 142, 144, 146, 148, 150, 152, 154, 156, 158, 160, 162, 164, 166, 168, 170, 172, 174, 176, 178, 180, 182, 184, 186, 188, 190), (128, 192, 193, 130), (130, 193, 194, 132), (132, 194, 195, 134), (134, 195, 196, 136), (136, 196, 197, 138), (138, 197, 198, 140), (140, 198, 199, 142), (142, 199, 200, 144), (144, 200, 201, 146), (146, 201, 202, 148), (148, 202, 203, 150), (150, 203, 204, 152), (152, 204, 205, 154), (154, 205, 206, 156), (156, 206, 207, 158), (158, 207, 208, 160), (160, 208, 209, 162), (162, 209, 210, 164), (164, 210, 211, 166), (166, 211, 212, 168), (168, 212, 213, 170), (170, 213, 214, 172), (172, 214, 215, 174), (174, 215, 216, 176), (176, 216, 217, 178), (178, 217, 218, 180), (180, 218, 219, 182), (182, 219, 220, 184), (184, 220, 221, 186), (186, 221, 222, 188), (190, 223, 192, 128), (188, 222, 223, 190), (225, 224, 255, 254, 253, 252, 251, 250, 249, 248, 247, 246, 245, 244, 243, 242, 241, 240, 239, 238, 237, 236, 235, 234, 233, 232, 231, 230, 229, 228, 227, 226), (137, 135, 227, 228), (135, 133, 226, 227), (133, 131, 225, 226), (129, 191, 255, 224), (191, 189, 254, 255), (189, 187, 253, 254), (187, 185, 252, 253), (185, 183, 251, 252), (183, 181, 250, 251), (181, 179, 249, 250), (179, 177, 248, 249), (177, 175, 247, 248), (175, 173, 246, 247), (131, 129, 224, 225), (173, 171, 245, 246), (171, 169, 244, 245), (169, 167, 243, 244), (167, 165, 242, 243), (165, 163, 241, 242), (163, 161, 240, 241), (161, 159, 239, 240), (159, 157, 238, 239), (157, 155, 237, 238), (155, 153, 236, 237), (153, 151, 235, 236), (151, 149, 234, 235), (149, 147, 233, 234), (147, 145, 232, 233), (145, 143, 231, 232), (143, 141, 230, 231), (141, 139, 229, 230), (320, 257, 259, 321), (321, 259, 261, 322), (322, 261, 263, 323), (323, 263, 265, 324), (324, 265, 267, 325), (325, 267, 269, 326), (326, 269, 271, 327), (327, 271, 273, 328), (328, 273, 275, 329), (329, 275, 277, 330), (330, 277, 279, 331), (331, 279, 281, 332), (332, 281, 283, 333), (333, 283, 285, 334), (334, 285, 287, 335), (335, 287, 289, 336), (336, 289, 291, 337), (337, 291, 293, 338), (338, 293, 295, 339), (339, 295, 297, 340), (340, 297, 299, 341), (341, 299, 301, 342), (342, 301, 303, 343), (343, 303, 305, 344), (344, 305, 307, 345), (345, 307, 309, 346), (346, 309, 311, 347), (347, 311, 313, 348), (348, 313, 315, 349), (349, 315, 317, 350), (267, 265, 356, 357), (351, 319, 257, 320), (350, 317, 319, 351), (256, 258, 260, 262, 264, 266, 268, 270, 272, 274, 276, 278, 280, 282, 284, 286, 288, 290, 292, 294, 296, 298, 300, 302, 304, 306, 308, 310, 312, 314, 316, 318), (256, 320, 321, 258), (258, 321, 322, 260), (260, 322, 323, 262), (262, 323, 324, 264), (264, 324, 325, 266), (266, 325, 326, 268), (268, 326, 327, 270), (270, 327, 328, 272), (272, 328, 329, 274), (274, 329, 330, 276), (276, 330, 331, 278), (278, 331, 332, 280), (280, 332, 333, 282), (282, 333, 334, 284), (284, 334, 335, 286), (286, 335, 336, 288), (288, 336, 337, 290), (290, 337, 338, 292), (292, 338, 339, 294), (294, 339, 340, 296), (296, 340, 341, 298), (298, 341, 342, 300), (300, 342, 343, 302), (302, 343, 344, 304), (304, 344, 345, 306), (306, 345, 346, 308), (308, 346, 347, 310), (310, 347, 348, 312), (312, 348, 349, 314), (314, 349, 350, 316), (318, 351, 320, 256), (316, 350, 351, 318), (353, 352, 383, 382, 381, 380, 379, 378, 377, 376, 375, 374, 373, 372, 371, 370, 369, 368, 367, 366, 365, 364, 363, 362, 361, 360, 359, 358, 357, 356, 355, 354), (265, 263, 355, 356), (263, 261, 354, 355), (261, 259, 353, 354), (257, 319, 383, 352), (319, 317, 382, 383), (317, 315, 381, 382), (315, 313, 380, 381), (313, 311, 379, 380), (311, 309, 378, 379), (309, 307, 377, 378), (307, 305, 376, 377), (305, 303, 375, 376), (303, 301, 374, 375), (259, 257, 352, 353), (301, 299, 373, 374), (299, 297, 372, 373), (297, 295, 371, 372), (295, 293, 370, 371), (293, 291, 369, 370), (291, 289, 368, 369), (289, 287, 367, 368), (287, 285, 366, 367), (285, 283, 365, 366), (283, 281, 364, 365), (281, 279, 363, 364), (279, 277, 362, 363), (277, 275, 361, 362), (275, 273, 360, 361), (273, 271, 359, 360), (271, 269, 358, 359), (269, 267, 357, 358), (415, 393, 416), (384, 393, 385), (416, 393, 384), (385, 393, 386), (414, 393, 415), (413, 393, 414), (412, 393, 413), (411, 393, 412), (410, 393, 411), (409, 393, 410), (408, 393, 409), (407, 393, 408), (406, 393, 407), (405, 393, 406), (404, 393, 405), (403, 393, 404), (402, 393, 403), (401, 393, 402), (400, 393, 401), (399, 393, 400), (398, 393, 399), (397, 393, 398), (396, 393, 397), (395, 393, 396), (394, 393, 395), (392, 393, 394), (391, 393, 392), (390, 393, 391), (389, 393, 390), (388, 393, 389), (387, 393, 388), (386, 393, 387), (384, 385, 386, 387, 388, 389, 390, 391, 392, 394, 395, 396, 397, 398, 399, 400, 401, 402, 403, 404, 405, 406, 407, 408, 409, 410, 411, 412, 413, 414, 415, 416), (428, 427, 442, 443), (423, 422, 437, 438), (418, 417, 432, 433), (429, 428, 443, 444), (424, 423, 438, 439), (419, 418, 433, 434), (430, 429, 444, 445), (425, 424, 439, 440), (420, 419, 434, 435), (431, 430, 445, 446), (426, 425, 440, 441), (421, 420, 435, 436), (427, 426, 441, 442), (422, 421, 436, 437), (443, 442, 457, 458), (438, 437, 452, 453), (433, 432, 447, 448), (444, 443, 458, 459), (439, 438, 453, 454), (434, 433, 448, 449), (445, 444, 459, 460), (440, 439, 454, 455), (435, 434, 449, 450), (446, 445, 460, 461), (441, 440, 455, 456), (436, 435, 450, 451), (442, 441, 456, 457), (437, 436, 451, 452), (451, 450, 465, 466), (457, 456, 471, 472), (452, 451, 466, 467), (458, 457, 472, 473), (453, 452, 467, 468), (448, 447, 462, 463), (459, 458, 473, 474), (454, 453, 468, 469), (449, 448, 463, 464), (460, 459, 474, 475), (455, 454, 469, 470), (450, 449, 464, 465), (461, 460, 475, 476), (456, 455, 470, 471), (470, 469, 484, 485), (465, 464, 479, 480), (476, 475, 490, 491), (471, 470, 485, 486), (466, 465, 480, 481), (472, 471, 486, 487), (467, 466, 481, 482), (473, 472, 487, 488), (468, 467, 482, 483), (463, 462, 477, 478), (474, 473, 488, 489), (469, 468, 483, 484), (464, 463, 478, 479), (475, 474, 489, 490), (489, 488, 503, 504), (484, 483, 498, 499), (479, 478, 493, 494), (490, 489, 504, 505), (485, 484, 499, 500), (480, 479, 494, 495), (491, 490, 505, 506), (486, 485, 500, 501), (481, 480, 495, 496), (487, 486, 501, 502), (482, 481, 496, 497), (488, 487, 502, 503), (483, 482, 497, 498), (478, 477, 492, 493), (503, 502, 517, 518), (498, 497, 512, 513), (493, 492, 507, 508), (504, 503, 518, 519), (499, 498, 513, 514), (494, 493, 508, 509), (505, 504, 519, 520), (500, 499, 514, 515), (495, 494, 509, 510), (506, 505, 520, 521), (501, 500, 515, 516), (496, 495, 510, 511), (502, 501, 516, 517), (497, 496, 511, 512), (511, 510, 525, 526), (517, 516, 531, 532), (512, 511, 526, 527), (518, 517, 532, 533), (513, 512, 527, 528), (508, 507, 522, 523), (519, 518, 533, 534), (514, 513, 528, 529), (509, 508, 523, 524), (520, 519, 534, 535), (515, 514, 529, 530), (510, 509, 524, 525), (521, 520, 535, 536), (516, 515, 530, 531), (530, 529, 544, 545), (525, 524, 539, 540), (536, 535, 550, 551), (531, 530, 545, 546), (526, 525, 540, 541), (532, 531, 546, 547), (527, 526, 541, 542), (533, 532, 547, 548), (528, 527, 542, 543), (523, 522, 537, 538), (534, 533, 548, 549), (529, 528, 543, 544), (524, 523, 538, 539), (535, 534, 549, 550), (549, 548, 563, 564), (544, 543, 558, 559), (539, 538, 553, 554), (550, 549, 564, 565), (545, 544, 559, 560), (540, 539, 554, 555), (551, 550, 565, 566), (546, 545, 560, 561), (541, 540, 555, 556), (547, 546, 561, 562), (542, 541, 556, 557), (548, 547, 562, 563), (543, 542, 557, 558), (538, 537, 552, 553), (563, 562, 577, 578), (558, 557, 572, 573), (553, 552, 567, 568), (564, 563, 578, 579), (559, 558, 573, 574), (554, 553, 568, 569), (565, 564, 579, 580), (560, 559, 574, 575), (555, 554, 569, 570), (566, 565, 580, 581), (561, 560, 575, 576), (556, 555, 570, 571), (562, 561, 576, 577), (557, 556, 571, 572), (577, 576, 591, 592), (572, 571, 586, 587), (578, 577, 592, 593), (573, 572, 587, 588), (568, 567, 582, 583), (579, 578, 593, 594), (574, 573, 588, 589), (569, 568, 583, 584), (580, 579, 594, 595), (575, 574, 589, 590), (570, 569, 584, 585), (581, 580, 595, 596), (576, 575, 590, 591), (571, 570, 585, 586), (585, 584, 599, 600), (596, 595, 610, 611), (591, 590, 605, 606), (586, 585, 600, 601), (592, 591, 606, 607), (587, 586, 601, 602), (593, 592, 607, 608), (588, 587, 602, 603), (583, 582, 597, 598), (594, 593, 608, 609), (589, 588, 603, 604), (584, 583, 598, 599), (595, 594, 609, 610), (590, 589, 604, 605), (604, 603, 618, 619), (599, 598, 613, 614), (610, 609, 624, 625), (605, 604, 619, 620), (600, 599, 614, 615), (611, 610, 625, 626), (606, 605, 620, 621), (601, 600, 615, 616), (607, 606, 621, 622), (602, 601, 616, 617), (608, 607, 622, 623), (603, 602, 617, 618), (598, 597, 612, 613), (609, 608, 623, 624), (623, 622, 637, 638), (618, 617, 632, 633), (613, 612, 627, 628), (624, 623, 638, 639), (619, 618, 633, 634), (614, 613, 628, 629), (625, 624, 639, 640), (620, 619, 634, 635), (615, 614, 629, 630), (626, 625, 640, 641), (621, 620, 635, 636), (616, 615, 630, 631), (622, 621, 636, 637), (617, 616, 631, 632), (637, 636, 651, 652), (632, 631, 646, 647), (638, 637, 652, 653), (633, 632, 647, 648), (628, 627, 642, 643), (639, 638, 653, 654), (634, 633, 648, 649), (629, 628, 643, 644), (640, 639, 654, 655), (635, 634, 649, 650), (630, 629, 644, 645), (641, 640, 655, 656), (636, 635, 650, 651), (631, 630, 645, 646), (645, 644, 659, 660), (656, 655, 670, 671), (651, 650, 665, 666), (646, 645, 660, 661), (652, 651, 666, 667), (647, 646, 661, 662), (653, 652, 667, 668), (648, 647, 662, 663), (643, 642, 657, 658), (654, 653, 668, 669), (649, 648, 663, 664), (644, 643, 658, 659), (655, 654, 669, 670), (650, 649, 664, 665), (664, 663, 678, 679), (659, 658, 673, 674), (670, 669, 684, 685), (665, 664, 679, 680), (660, 659, 674, 675), (671, 670, 685, 686), (666, 665, 680, 681), (661, 660, 675, 676), (667, 666, 681, 682), (662, 661, 676, 677), (668, 667, 682, 683), (663, 662, 677, 678), (658, 657, 672, 673), (669, 668, 683, 684), (683, 682, 697, 698), (678, 677, 692, 693), (673, 672, 687, 688), (684, 683, 698, 699), (679, 678, 693, 694), (674, 673, 688, 689), (685, 684, 699, 700), (680, 679, 694, 695), (675, 674, 689, 690), (686, 685, 700, 701), (681, 680, 695, 696), (676, 675, 690, 691), (682, 681, 696, 697), (677, 676, 691, 692), (697, 696, 711, 712), (692, 691, 706, 707), (698, 697, 712, 713), (693, 692, 707, 708), (688, 687, 702, 703), (699, 698, 713, 714), (694, 693, 708, 709), (689, 688, 703, 704), (700, 699, 714, 715), (695, 694, 709, 710), (690, 689, 704, 705), (701, 700, 715, 716), (696, 695, 710, 711), (691, 690, 705, 706), (716, 715, 730, 731), (711, 710, 725, 726), (706, 705, 720, 721), (712, 711, 726, 727), (707, 706, 721, 722), (713, 712, 727, 728), (708, 707, 722, 723), (703, 702, 717, 718), (714, 713, 728, 729), (709, 708, 723, 724), (704, 703, 718, 719), (715, 714, 729, 730), (710, 709, 724, 725), (705, 704, 719, 720), (719, 718, 733, 734), (730, 729, 744, 745), (725, 724, 739, 740), (720, 719, 734, 735), (731, 730, 745, 746), (726, 725, 740, 741), (721, 720, 735, 736), (727, 726, 741, 742), (722, 721, 736, 737), (728, 727, 742, 743), (723, 722, 737, 738), (718, 717, 732, 733), (729, 728, 743, 744), (724, 723, 738, 739), (738, 737, 753, 754), (733, 732, 748, 749), (744, 743, 759, 760), (739, 738, 754, 755), (734, 733, 749, 750), (745, 744, 760, 761), (740, 739, 755, 756), (735, 734, 750, 751), (746, 745, 761, 762), (741, 740, 756, 757), (736, 735, 751, 752), (742, 741, 757, 758), (737, 736, 752, 753), (743, 742, 758, 759), (758, 757, 772, 773), (753, 752, 767, 768), (759, 758, 773, 774), (754, 753, 768, 769), (749, 748, 763, 764), (760, 759, 774, 775), (755, 754, 769, 770), (750, 749, 764, 765), (761, 760, 775, 776), (756, 755, 770, 771), (751, 750, 765, 766), (762, 761, 776, 777), (757, 756, 771, 772), (752, 751, 766, 767), (777, 776, 791, 792), (772, 771, 786, 787), (767, 766, 781, 782), (773, 772, 787, 788), (768, 767, 782, 783), (774, 773, 788, 789), (769, 768, 783, 784), (764, 763, 778, 779), (775, 774, 789, 790), (770, 769, 784, 785), (765, 764, 779, 780), (776, 775, 790, 791), (771, 770, 785, 786), (766, 765, 780, 781), (780, 779, 794, 795), (791, 790, 805, 806), (786, 785, 800, 801), (781, 780, 795, 796), (792, 791, 806, 807), (787, 786, 801, 802), (782, 781, 796, 797), (788, 787, 802, 803), (783, 782, 797, 798), (789, 788, 803, 804), (784, 783, 798, 799), (779, 778, 793, 794), (790, 789, 804, 805), (785, 784, 799, 800), (799, 798, 813, 814), (794, 793, 808, 809), (805, 804, 819, 820), (800, 799, 814, 815), (795, 794, 809, 810), (806, 805, 820, 821), (801, 800, 815, 816), (796, 795, 810, 811), (807, 806, 821, 822), (802, 801, 816, 817), (797, 796, 811, 812), (803, 802, 817, 818), (798, 797, 812, 813), (804, 803, 818, 819), (818, 817, 832, 833), (813, 812, 827, 828), (819, 818, 833, 834), (814, 813, 828, 829), (809, 808, 823, 824), (820, 819, 834, 835), (815, 814, 829, 830), (810, 809, 824, 825), (821, 820, 835, 836), (816, 815, 830, 831), (811, 810, 825, 826), (822, 821, 836, 837), (817, 816, 831, 832), (812, 811, 826, 827), (837, 836, 851, 852), (832, 831, 846, 847), (827, 826, 841, 842), (833, 832, 847, 848), (828, 827, 842, 843), (834, 833, 848, 849), (829, 828, 843, 844), (824, 823, 838, 839), (835, 834, 849, 850), (830, 829, 844, 845), (825, 824, 839, 840), (836, 835, 850, 851), (831, 830, 845, 846), (826, 825, 840, 841), (851, 850, 865, 866), (846, 845, 860, 861), (841, 840, 855, 856), (852, 851, 866, 867), (847, 846, 861, 862), (842, 841, 856, 857), (848, 847, 862, 863), (843, 842, 857, 858), (849, 848, 863, 864), (844, 843, 858, 859), (839, 838, 853, 854), (850, 849, 864, 865), (845, 844, 859, 860), (840, 839, 854, 855), (854, 853, 869, 870), (865, 864, 880, 881), (860, 859, 875, 876), (855, 854, 870, 871), (866, 865, 881, 882), (861, 860, 876, 877), (856, 855, 871, 872), (867, 866, 882, 883), (862, 861, 877, 878), (857, 856, 872, 873), (863, 862, 878, 879), (858, 857, 873, 874), (864, 863, 879, 880), (859, 858, 874, 875), (874, 873, 888, 889), (880, 879, 894, 895), (875, 874, 889, 890), (870, 869, 884, 885), (881, 880, 895, 896), (876, 875, 890, 891), (871, 870, 885, 886), (882, 881, 896, 897), (877, 876, 891, 892), (872, 871, 886, 887), (883, 882, 897, 898), (878, 877, 892, 893), (873, 872, 887, 888), (879, 878, 893, 894), (417, 868, 432), (747, 431, 446), (432, 868, 447), (747, 446, 461), (747, 461, 476), (447, 868, 462), (747, 476, 491), (462, 868, 477), (747, 491, 506), (477, 868, 492), (492, 868, 507), (747, 506, 521), (747, 521, 536), (507, 868, 522), (747, 536, 551), (522, 868, 537), (747, 551, 566), (537, 868, 552), (747, 566, 581), (552, 868, 567), (747, 581, 596), (567, 868, 582), (747, 596, 611), (582, 868, 597), (747, 611, 626), (597, 868, 612), (747, 626, 641), (612, 868, 627), (747, 641, 656), (627, 868, 642), (747, 656, 671), (642, 868, 657), (747, 671, 686), (657, 868, 672), (747, 686, 701), (672, 868, 687), (747, 701, 716), (687, 868, 702), (747, 716, 731), (702, 868, 717), (747, 731, 746), (717, 868, 732), (747, 746, 762), (732, 868, 748), (748, 868, 763), (747, 762, 777), (747, 777, 792), (763, 868, 778), (747, 792, 807), (778, 868, 793), (747, 807, 822), (793, 868, 808), (808, 868, 823), (747, 822, 837), (747, 837, 852), (823, 868, 838), (747, 852, 867), (838, 868, 853), (747, 867, 883), (853, 868, 869), (869, 868, 884), (747, 883, 898), (893, 892, 425, 426), (888, 887, 420, 421), (747, 898, 431), (894, 893, 426, 427), (889, 888, 421, 422), (884, 868, 417), (895, 894, 427, 428), (890, 889, 422, 423), (885, 884, 417, 418), (896, 895, 428, 429), (891, 890, 423, 424), (886, 885, 418, 419), (897, 896, 429, 430), (892, 891, 424, 425), (887, 886, 419, 420), (898, 897, 430, 431), (899, 900, 902, 901), (901, 902, 904, 903), (903, 904, 906, 905), (905, 906, 908, 907), (907, 908, 910, 909), (909, 910, 912, 911), (911, 912, 914, 913), (913, 914, 916, 915), (915, 916, 918, 917), (917, 918, 920, 919), (919, 920, 922, 921), (921, 922, 924, 923), (923, 924, 926, 925), (925, 926, 928, 927), (927, 928, 930, 929), (929, 930, 932, 931), (931, 932, 934, 933), (933, 934, 936, 935), (935, 936, 938, 937), (937, 938, 940, 939), (939, 940, 942, 941), (941, 942, 944, 943), (943, 944, 946, 945), (945, 946, 948, 947), (947, 948, 950, 949), (949, 950, 952, 951), (951, 952, 954, 953), (953, 954, 956, 955), (955, 956, 958, 957), (957, 958, 960, 959), (902, 900, 962, 960, 958, 956, 954, 952, 950, 948, 946, 944, 942, 940, 938, 936, 934, 932, 930, 928, 926, 924, 922, 920, 918, 916, 914, 912, 910, 908, 906, 904), (961, 962, 900, 899), (959, 960, 962, 961), (899, 901, 903, 905, 907, 909, 911, 913, 915, 917, 919, 921, 923, 925, 927, 929, 931, 933, 935, 937, 939, 941, 943, 945, 947, 949, 951, 953, 955, 957, 959, 961)])
me_cylinder_001.materials.append(mat_fountain)
me_cylinder_001.use_remesh_preserve_volume = False
me_cylinder_001.use_remesh_preserve_attributes = False
me_cylinder_001.use_mirror_vertex_groups = False
me_cylinder_001.update()

# ---- objects
ob_cylinder_001 = bpy.data.objects.new('Cylinder.001', me_cylinder_001)
ob_lamp = bpy.data.objects.new('Lamp', light_lamp)
ob_camera = bpy.data.objects.new('Camera', cam_camera)

# ---- transforms, parenting, visibility, modifiers, constraints
ob_cylinder_001.location = (0.0, 0.0, 4.045)
ob_cylinder_001.scale = (0.5543, 0.5543, 0.5543)
ob_cylinder_001.lineart.crease_threshold = 0.0
ob_lamp.location = (4.076, 1.005, 5.904)
ob_lamp.rotation_euler = (0.6503, 0.05522, 1.866)
ob_lamp.lock_rotations_4d = False
ob_lamp.empty_display_type = 'ARROWS'
ob_lamp.color = (0.0, 0.0, 0.0, 0.0)
ob_lamp.lineart.crease_threshold = 0.0
ob_camera.location = (7.481, -6.508, 5.344)
ob_camera.rotation_euler = (1.109, 0.01082, 0.8149)
ob_camera.lock_rotations_4d = False
ob_camera.empty_display_type = 'ARROWS'
ob_camera.color = (0.0, 0.0, 0.0, 0.0)
ob_camera.display_type = 'WIRE'
ob_camera.lineart.crease_threshold = 0.0

# ---- collection membership
col_collection_1.objects.link(ob_cylinder_001)
col_collection_1.objects.link(ob_lamp)
col_collection_1.objects.link(ob_camera)

# ---- scene / render settings (as saved in the file)
scene.camera = ob_camera
scene.frame_start = 1; scene.frame_end = 250; scene.frame_set(1)
scene.render.engine = 'BLENDER_EEVEE_NEXT'
scene.render.image_settings.color_mode = 'RGB'
scene.render.image_settings.compression = 90
scene.render.resolution_percentage = 50
scene.render.dither_intensity = 0.0
scene.cycles.use_denoising = False
scene.cycles.samples = 10
scene.cycles.sampling_pattern = 'TABULATED_SOBOL'
scene.cycles.light_sampling_threshold = 0.0
scene.cycles.use_adaptive_sampling = False
scene.cycles.use_light_tree = False
scene.cycles.blur_glossy = 0.0
scene.cycles.volume_bounces = 1
scene.cycles.pixel_filter_type = 'GAUSSIAN'
scene.cycles.sample_clamp_indirect = 0.0
scene.view_settings.view_transform = 'Standard'
bpy.context.view_layer.update()
